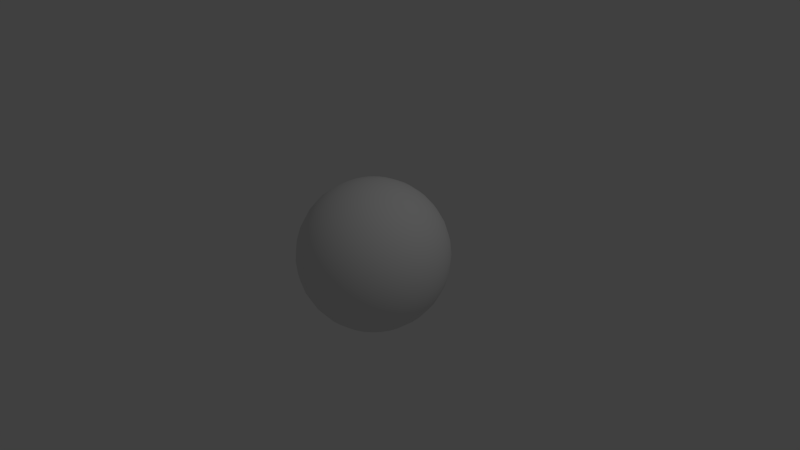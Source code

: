 # Source: nav_ball.blend  (saved by Blender 2.66.0; exported with 4.5.12 LTS)
import bpy
from mathutils import Matrix  # noqa: F401  (used for matrix-valued properties, if any)

bpy.ops.wm.read_factory_settings(use_empty=True)
scene = bpy.context.scene
scene.name = 'Scene'

# ---- collections
col_collection_1 = bpy.data.collections.new('Collection 1'); scene.collection.children.link(col_collection_1)

# ---- world
world_world = bpy.data.worlds.new('World'); scene.world = world_world
world_world.color = (0.05088, 0.05088, 0.05088)
world_world.use_sun_shadow = False
world_world.sun_shadow_jitter_overblur = 0.0
world_world.cycles.sampling_method = 'MANUAL'
world_world.cycles.sample_map_resolution = 256

# ---- cameras
cam_camera = bpy.data.cameras.new('Camera')
cam_camera.clip_end = 100.0
cam_camera.lens = 35.0
cam_camera.sensor_width = 32.0
cam_camera.sensor_height = 18.0
cam_camera.ortho_scale = 7.314
cam_camera.dof.focus_distance = 0.0
cam_camera.dof.aperture_fstop = 128.0

# ---- lights
light_lamp = bpy.data.lights.new('Lamp', 'POINT')
light_lamp.transmission_factor = 0.0
light_lamp.cutoff_distance = 30.0
light_lamp.energy = 100.0
light_lamp.shadow_buffer_clip_start = 1.001
light_lamp.shadow_soft_size = 0.1
light_lamp.shadow_maximum_resolution = 0.006
light_lamp.use_absolute_resolution = True
light_lamp.cycles.use_multiple_importance_sampling = False

# ---- meshes
me_sphere = bpy.data.meshes.new('Sphere')
me_sphere.from_pydata([(-0.1951, 0.0, 0.9808), (-0.3827, 0.0, 0.9239), (-0.5556, 0.0, 0.8315), (-0.7071, 0.0, 0.7071), (-0.8315, 0.0, 0.5556), (-0.9239, 0.0, 0.3827), (-0.9808, 0.0, 0.1951), (-1.0, 0.0, 7.55e-08), (-0.9808, 0.0, -0.1951), (-0.9239, 0.0, -0.3827), (-0.8315, 0.0, -0.5556), (-0.7071, 0.0, -0.7071), (-0.5556, 0.0, -0.8315), (-0.3827, 0.0, -0.9239), (-0.1951, 0.0, -0.9808), (-0.1913, 0.03806, 0.9808), (-0.3753, 0.07466, 0.9239), (-0.5449, 0.1084, 0.8315), (-0.6935, 0.1379, 0.7071), (-0.8155, 0.1622, 0.5556), (-0.9061, 0.1802, 0.3827), (-0.9619, 0.1913, 0.1951), (-0.9808, 0.1951, 1.192e-07), (-0.9619, 0.1913, -0.1951), (-0.9061, 0.1802, -0.3827), (-0.8155, 0.1622, -0.5556), (-0.6935, 0.1379, -0.7071), (-0.5449, 0.1084, -0.8315), (-0.3753, 0.07466, -0.9239), (-0.1913, 0.03806, -0.9808), (-0.1802, 0.07466, 0.9808), (-0.3536, 0.1464, 0.9239), (-0.5133, 0.2126, 0.8315), (-0.6533, 0.2706, 0.7071), (-0.7682, 0.3182, 0.5556), (-0.8536, 0.3536, 0.3827), (-0.9061, 0.3753, 0.1951), (-0.9239, 0.3827, 1.192e-07), (-0.9061, 0.3753, -0.1951), (-0.8536, 0.3536, -0.3827), (-0.7682, 0.3182, -0.5556), (-0.6533, 0.2706, -0.7071), (-0.5133, 0.2126, -0.8315), (-0.3536, 0.1464, -0.9239), (-0.1802, 0.07466, -0.9808), (-0.1622, 0.1084, 0.9808), (-0.3182, 0.2126, 0.9239), (-0.4619, 0.3087, 0.8315), (-0.5879, 0.3928, 0.7071), (-0.6913, 0.4619, 0.5556), (-0.7682, 0.5133, 0.3827), (-0.8155, 0.5449, 0.1951), (-0.8315, 0.5556, 1.192e-07), (-0.8155, 0.5449, -0.1951), (-0.7682, 0.5133, -0.3827), (-0.6913, 0.4619, -0.5556), (-0.5879, 0.3928, -0.7071), (-0.4619, 0.3087, -0.8315), (-0.3182, 0.2126, -0.9239), (-0.1622, 0.1084, -0.9808), (-0.1379, 0.1379, 0.9808), (-0.2706, 0.2706, 0.9239), (-0.3928, 0.3928, 0.8315), (-0.5, 0.5, 0.7071), (-0.5879, 0.5879, 0.5556), (-0.6533, 0.6533, 0.3827), (-0.6935, 0.6935, 0.1951), (-0.7071, 0.7071, 1.192e-07), (-0.6935, 0.6935, -0.1951), (-0.6533, 0.6533, -0.3827), (-0.5879, 0.5879, -0.5556), (-0.5, 0.5, -0.7071), (-0.3928, 0.3928, -0.8315), (-0.2706, 0.2706, -0.9239), (-0.1379, 0.1379, -0.9808), (-0.1084, 0.1622, 0.9808), (-0.2126, 0.3182, 0.9239), (-0.3087, 0.4619, 0.8315), (-0.3928, 0.5879, 0.7071), (-0.4619, 0.6913, 0.5556), (-0.5133, 0.7682, 0.3827), (-0.5449, 0.8155, 0.1951), (-0.5556, 0.8315, 1.192e-07), (-0.5449, 0.8155, -0.1951), (-0.5133, 0.7682, -0.3827), (-0.4619, 0.6913, -0.5556), (-0.3928, 0.5879, -0.7071), (-0.3087, 0.4619, -0.8315), (-0.2126, 0.3182, -0.9239), (-0.1084, 0.1622, -0.9808), (-0.07466, 0.1802, 0.9808), (-0.1464, 0.3536, 0.9239), (-0.2126, 0.5133, 0.8315), (-0.2706, 0.6533, 0.7071), (-0.3182, 0.7682, 0.5556), (-0.3536, 0.8536, 0.3827), (-0.3753, 0.9061, 0.1951), (-0.3827, 0.9239, 1.192e-07), (-0.3753, 0.9061, -0.1951), (-0.3536, 0.8536, -0.3827), (-0.3182, 0.7682, -0.5556), (-0.2706, 0.6533, -0.7071), (-0.2126, 0.5133, -0.8315), (-0.1464, 0.3536, -0.9239), (-0.07466, 0.1802, -0.9808), (-0.03806, 0.1913, 0.9808), (-0.07466, 0.3753, 0.9239), (-0.1084, 0.5449, 0.8315), (-0.1379, 0.6935, 0.7071), (-0.1622, 0.8155, 0.5556), (-0.1802, 0.9061, 0.3827), (-0.1913, 0.9619, 0.1951), (-0.1951, 0.9808, 1.192e-07), (-0.1913, 0.9619, -0.1951), (-0.1802, 0.9061, -0.3827), (-0.1622, 0.8155, -0.5556), (-0.1379, 0.6935, -0.7071), (-0.1084, 0.5449, -0.8315), (-0.07466, 0.3753, -0.9239), (-0.03806, 0.1913, -0.9808), (3.445e-07, 0.1951, 0.9808), (3.631e-07, 0.3827, 0.9239), (3.631e-07, 0.5556, 0.8315), (4.003e-07, 0.7071, 0.7071), (4.152e-07, 0.8315, 0.5556), (3.705e-07, 0.9239, 0.3827), (4.749e-07, 0.9808, 0.1951), (3.407e-07, 1.0, 1.192e-07), (4.749e-07, 0.9808, -0.1951), (3.407e-07, 0.9239, -0.3827), (4.152e-07, 0.8315, -0.5556), (4.003e-07, 0.7071, -0.7071), (3.929e-07, 0.5556, -0.8315), (3.556e-07, 0.3827, -0.9239), (3.147e-07, 0.1951, -0.9808), (0.03806, 0.1913, 0.9808), (0.07466, 0.3753, 0.9239), (0.1084, 0.5449, 0.8315), (0.138, 0.6935, 0.7071), (0.1622, 0.8155, 0.5556), (0.1802, 0.9061, 0.3827), (0.1913, 0.9619, 0.1951), (0.1951, 0.9808, 1.192e-07), (0.1913, 0.9619, -0.1951), (0.1802, 0.9061, -0.3827), (0.1622, 0.8155, -0.5556), (0.138, 0.6935, -0.7071), (0.1084, 0.5449, -0.8315), (0.07466, 0.3753, -0.9239), (0.03806, 0.1913, -0.9808), (0.07466, 0.1802, 0.9808), (0.1464, 0.3536, 0.9239), (0.2126, 0.5133, 0.8315), (0.2706, 0.6533, 0.7071), (0.3182, 0.7682, 0.5556), (0.3536, 0.8536, 0.3827), (0.3753, 0.9061, 0.1951), (0.3827, 0.9239, 1.192e-07), (0.3753, 0.9061, -0.1951), (0.3536, 0.8536, -0.3827), (0.3182, 0.7682, -0.5556), (0.2706, 0.6533, -0.7071), (0.2126, 0.5133, -0.8315), (0.1464, 0.3536, -0.9239), (0.07466, 0.1802, -0.9808), (0.1084, 0.1622, 0.9808), (0.2126, 0.3182, 0.9239), (0.3087, 0.4619, 0.8315), (0.3928, 0.5879, 0.7071), (0.4619, 0.6913, 0.5556), (0.5133, 0.7682, 0.3827), (0.5449, 0.8155, 0.1951), (0.5556, 0.8315, 1.192e-07), (0.5449, 0.8155, -0.1951), (0.5133, 0.7682, -0.3827), (0.4619, 0.6913, -0.5556), (0.3928, 0.5879, -0.7071), (0.3087, 0.4619, -0.8315), (0.2126, 0.3182, -0.9239), (0.1084, 0.1622, -0.9808), (0.138, 0.1379, 0.9808), (0.2706, 0.2706, 0.9239), (0.3928, 0.3928, 0.8315), (0.5, 0.5, 0.7071), (0.5879, 0.5879, 0.5556), (0.6533, 0.6533, 0.3827), (0.6935, 0.6935, 0.1951), (0.7071, 0.7071, 1.192e-07), (0.6935, 0.6935, -0.1951), (0.6533, 0.6533, -0.3827), (0.5879, 0.5879, -0.5556), (0.5, 0.5, -0.7071), (0.3928, 0.3928, -0.8315), (0.2706, 0.2706, -0.9239), (0.138, 0.1379, -0.9808), (0.1622, 0.1084, 0.9808), (0.3182, 0.2126, 0.9239), (0.4619, 0.3087, 0.8315), (0.5879, 0.3928, 0.7071), (0.6913, 0.4619, 0.5556), (0.7682, 0.5133, 0.3827), (0.8155, 0.5449, 0.1951), (0.8315, 0.5556, 1.192e-07), (0.8155, 0.5449, -0.1951), (0.7682, 0.5133, -0.3827), (0.6913, 0.4619, -0.5556), (0.5879, 0.3928, -0.7071), (0.4619, 0.3087, -0.8315), (0.3182, 0.2126, -0.9239), (0.1622, 0.1084, -0.9808), (0.1802, 0.07466, 0.9808), (0.3536, 0.1464, 0.9239), (0.5133, 0.2126, 0.8315), (0.6533, 0.2706, 0.7071), (0.7682, 0.3182, 0.5556), (0.8536, 0.3536, 0.3827), (0.9061, 0.3753, 0.1951), (0.9239, 0.3827, 1.192e-07), (0.9061, 0.3753, -0.1951), (0.8536, 0.3536, -0.3827), (0.7682, 0.3182, -0.5556), (0.6533, 0.2706, -0.7071), (0.5133, 0.2126, -0.8315), (0.3536, 0.1464, -0.9239), (0.1802, 0.07466, -0.9808), (0.1913, 0.03806, 0.9808), (0.3753, 0.07466, 0.9239), (0.5449, 0.1084, 0.8315), (0.6935, 0.1379, 0.7071), (0.8155, 0.1622, 0.5556), (0.9061, 0.1802, 0.3827), (0.9619, 0.1913, 0.1951), (0.9808, 0.1951, 1.192e-07), (0.9619, 0.1913, -0.1951), (0.9061, 0.1802, -0.3827), (0.8155, 0.1622, -0.5556), (0.6935, 0.1379, -0.7071), (0.5449, 0.1084, -0.8315), (0.3753, 0.07466, -0.9239), (0.1913, 0.03806, -0.9808), (0.1951, -3.353e-08, 0.9808), (0.3827, -5.215e-08, 0.9239), (0.5556, -6.706e-08, 0.8315), (0.7071, -5.96e-08, 0.7071), (0.8315, -1.043e-07, 0.5556), (0.9239, -1.49e-07, 0.3827), (0.9808, -1.49e-07, 0.1951), (1.0, -1.043e-07, 1.192e-07), (0.9808, -1.49e-07, -0.1951), (0.9239, -4.47e-08, -0.3827), (0.8315, -1.043e-07, -0.5556), (0.7071, -5.96e-08, -0.7071), (0.5556, -9.686e-08, -0.8315), (0.3827, -2.235e-08, -0.9239), (0.1951, 0.0, -0.9808), (3.258e-07, 0.0, -1.0), (0.1913, -0.03806, 0.9808), (0.3753, -0.07466, 0.9239), (0.5449, -0.1084, 0.8315), (0.6935, -0.1379, 0.7071), (0.8155, -0.1622, 0.5556), (0.9061, -0.1802, 0.3827), (0.9619, -0.1913, 0.1951), (0.9808, -0.1951, 1.192e-07), (0.9619, -0.1913, -0.1951), (0.9061, -0.1802, -0.3827), (0.8155, -0.1622, -0.5556), (0.6935, -0.1379, -0.7071), (0.5449, -0.1084, -0.8315), (0.3753, -0.07466, -0.9239), (0.1913, -0.03806, -0.9808), (0.1802, -0.07466, 0.9808), (0.3536, -0.1464, 0.9239), (0.5133, -0.2126, 0.8315), (0.6533, -0.2706, 0.7071), (0.7682, -0.3182, 0.5556), (0.8536, -0.3536, 0.3827), (0.9061, -0.3753, 0.1951), (0.9239, -0.3827, 1.192e-07), (0.9061, -0.3753, -0.1951), (0.8536, -0.3536, -0.3827), (0.7682, -0.3182, -0.5556), (0.6533, -0.2706, -0.7071), (0.5133, -0.2126, -0.8315), (0.3536, -0.1464, -0.9239), (0.1802, -0.07466, -0.9808), (0.1622, -0.1084, 0.9808), (0.3182, -0.2126, 0.9239), (0.4619, -0.3087, 0.8315), (0.5879, -0.3928, 0.7071), (0.6913, -0.4619, 0.5556), (0.7682, -0.5133, 0.3827), (0.8155, -0.5449, 0.1951), (0.8315, -0.5556, 1.192e-07), (0.8155, -0.5449, -0.1951), (0.7682, -0.5133, -0.3827), (0.6913, -0.4619, -0.5556), (0.5879, -0.3928, -0.7071), (0.4619, -0.3087, -0.8315), (0.3182, -0.2126, -0.9239), (0.1622, -0.1084, -0.9808), (0.138, -0.1379, 0.9808), (0.2706, -0.2706, 0.9239), (0.3928, -0.3928, 0.8315), (0.5, -0.5, 0.7071), (0.5879, -0.5879, 0.5556), (0.6533, -0.6533, 0.3827), (0.6935, -0.6935, 0.1951), (0.7071, -0.7071, 1.192e-07), (0.6935, -0.6935, -0.1951), (0.6533, -0.6533, -0.3827), (0.5879, -0.5879, -0.5556), (0.5, -0.5, -0.7071), (0.3928, -0.3928, -0.8315), (0.2706, -0.2706, -0.9239), (0.1379, -0.1379, -0.9808), (0.1084, -0.1622, 0.9808), (0.2126, -0.3182, 0.9239), (0.3087, -0.4619, 0.8315), (0.3928, -0.5879, 0.7071), (0.4619, -0.6913, 0.5556), (0.5133, -0.7682, 0.3827), (0.5449, -0.8155, 0.1951), (0.5556, -0.8315, 1.192e-07), (0.5449, -0.8155, -0.1951), (0.5133, -0.7682, -0.3827), (0.4619, -0.6913, -0.5556), (0.3928, -0.5879, -0.7071), (0.3087, -0.4619, -0.8315), (0.2126, -0.3182, -0.9239), (0.1084, -0.1622, -0.9808), (0.07466, -0.1802, 0.9808), (0.1464, -0.3536, 0.9239), (0.2126, -0.5133, 0.8315), (0.2706, -0.6533, 0.7071), (0.3182, -0.7682, 0.5556), (0.3536, -0.8536, 0.3827), (0.3753, -0.9061, 0.1951), (0.3827, -0.9239, 1.192e-07), (0.3753, -0.9061, -0.1951), (0.3536, -0.8536, -0.3827), (0.3182, -0.7682, -0.5556), (0.2706, -0.6533, -0.7071), (0.2126, -0.5133, -0.8315), (0.1464, -0.3536, -0.9239), (0.07466, -0.1802, -0.9808), (0.03806, -0.1913, 0.9808), (0.07466, -0.3753, 0.9239), (0.1084, -0.5449, 0.8315), (0.1379, -0.6935, 0.7071), (0.1622, -0.8155, 0.5556), (0.1802, -0.9061, 0.3827), (0.1913, -0.9619, 0.1951), (0.1951, -0.9808, 1.192e-07), (0.1913, -0.9619, -0.1951), (0.1802, -0.9061, -0.3827), (0.1622, -0.8155, -0.5556), (0.1379, -0.6935, -0.7071), (0.1084, -0.5449, -0.8315), (0.07466, -0.3753, -0.9239), (0.03806, -0.1913, -0.9808), (2.774e-07, -0.1951, 0.9808), (2.513e-07, -0.3827, 0.9239), (2.29e-07, -0.5556, 0.8315), (2.215e-07, -0.7071, 0.7071), (2.215e-07, -0.8315, 0.5556), (1.47e-07, -0.9239, 0.3827), (1.023e-07, -0.9808, 0.1951), (1.619e-07, -1.0, 1.192e-07), (1.023e-07, -0.9808, -0.1951), (1.768e-07, -0.9239, -0.3827), (2.215e-07, -0.8315, -0.5556), (2.215e-07, -0.7071, -0.7071), (2.141e-07, -0.5556, -0.8315), (3.109e-07, -0.3827, -0.9239), (3.147e-07, -0.1951, -0.9808), (-0.03806, -0.1913, 0.9808), (-0.07466, -0.3753, 0.9239), (-0.1084, -0.5449, 0.8315), (-0.1379, -0.6935, 0.7071), (-0.1622, -0.8155, 0.5556), (-0.1802, -0.9061, 0.3827), (-0.1913, -0.9619, 0.1951), (-0.1951, -0.9808, 1.192e-07), (-0.1913, -0.9619, -0.1951), (-0.1802, -0.9061, -0.3827), (-0.1622, -0.8155, -0.5556), (-0.1379, -0.6935, -0.7071), (-0.1084, -0.5449, -0.8315), (-0.07466, -0.3753, -0.9239), (-0.03806, -0.1913, -0.9808), (-0.07466, -0.1802, 0.9808), (-0.1464, -0.3536, 0.9239), (-0.2126, -0.5133, 0.8315), (-0.2706, -0.6533, 0.7071), (-0.3182, -0.7682, 0.5556), (-0.3536, -0.8536, 0.3827), (-0.3753, -0.9061, 0.1951), (-0.3827, -0.9239, 1.192e-07), (-0.3753, -0.9061, -0.1951), (-0.3536, -0.8536, -0.3827), (-0.3182, -0.7682, -0.5556), (-0.2706, -0.6533, -0.7071), (-0.2126, -0.5133, -0.8315), (-0.1464, -0.3536, -0.9239), (-0.07466, -0.1802, -0.9808), (-0.1084, -0.1622, 0.9808), (-0.2126, -0.3182, 0.9239), (-0.3087, -0.4619, 0.8315), (-0.3928, -0.5879, 0.7071), (-0.4619, -0.6913, 0.5556), (-0.5133, -0.7682, 0.3827), (-0.5449, -0.8155, 0.1951), (-0.5556, -0.8315, 1.192e-07), (-0.5449, -0.8155, -0.1951), (-0.5133, -0.7682, -0.3827), (-0.4619, -0.6913, -0.5556), (-0.3928, -0.5879, -0.7071), (-0.3087, -0.4619, -0.8315), (-0.2126, -0.3182, -0.9239), (-0.1084, -0.1622, -0.9808), (9.544e-08, -2.304e-07, 1.0), (-0.1379, -0.1379, 0.9808), (-0.2706, -0.2706, 0.9239), (-0.3928, -0.3928, 0.8315), (-0.5, -0.5, 0.7071), (-0.5879, -0.5879, 0.5556), (-0.6533, -0.6533, 0.3827), (-0.6935, -0.6935, 0.1951), (-0.7071, -0.7071, 1.192e-07), (-0.6935, -0.6935, -0.1951), (-0.6533, -0.6533, -0.3827), (-0.5879, -0.5879, -0.5556), (-0.5, -0.5, -0.7071), (-0.3928, -0.3928, -0.8315), (-0.2706, -0.2706, -0.9239), (-0.1379, -0.1379, -0.9808), (-0.1622, -0.1084, 0.9808), (-0.3182, -0.2126, 0.9239), (-0.4619, -0.3087, 0.8315), (-0.5879, -0.3928, 0.7071), (-0.6913, -0.4619, 0.5556), (-0.7682, -0.5133, 0.3827), (-0.8155, -0.5449, 0.1951), (-0.8315, -0.5556, 1.192e-07), (-0.8155, -0.5449, -0.1951), (-0.7682, -0.5133, -0.3827), (-0.6913, -0.4619, -0.5556), (-0.5879, -0.3928, -0.7071), (-0.4619, -0.3087, -0.8315), (-0.3182, -0.2126, -0.9239), (-0.1622, -0.1084, -0.9808), (-0.1802, -0.07466, 0.9808), (-0.3536, -0.1464, 0.9239), (-0.5133, -0.2126, 0.8315), (-0.6533, -0.2706, 0.7071), (-0.7682, -0.3182, 0.5556), (-0.8536, -0.3536, 0.3827), (-0.9061, -0.3753, 0.1951), (-0.9239, -0.3827, 1.192e-07), (-0.9061, -0.3753, -0.1951), (-0.8536, -0.3536, -0.3827), (-0.7682, -0.3182, -0.5556), (-0.6533, -0.2706, -0.7071), (-0.5133, -0.2126, -0.8315), (-0.3536, -0.1464, -0.9239), (-0.1802, -0.07466, -0.9808), (-0.1913, -0.03806, 0.9808), (-0.3753, -0.07466, 0.9239), (-0.5449, -0.1084, 0.8315), (-0.6935, -0.1379, 0.7071), (-0.8155, -0.1622, 0.5556), (-0.9061, -0.1802, 0.3827), (-0.9619, -0.1913, 0.1951), (-0.9808, -0.1951, 1.192e-07), (-0.9619, -0.1913, -0.1951), (-0.9061, -0.1802, -0.3827), (-0.8155, -0.1622, -0.5556), (-0.6935, -0.1379, -0.7071), (-0.5449, -0.1084, -0.8315), (-0.3753, -0.07466, -0.9239), (-0.1913, -0.03806, -0.9808)], [], [(11, 10, 25, 26), (5, 4, 19, 20), (12, 11, 26, 27), (6, 5, 20, 21), (13, 12, 27, 28), (7, 6, 21, 22), (1, 0, 15, 16), (14, 13, 28, 29), (8, 7, 22, 23), (2, 1, 16, 17), (9, 8, 23, 24), (3, 2, 17, 18), (10, 9, 24, 25), (4, 3, 18, 19), (22, 21, 36, 37), (16, 15, 30, 31), (29, 28, 43, 44), (23, 22, 37, 38), (17, 16, 31, 32), (24, 23, 38, 39), (18, 17, 32, 33), (25, 24, 39, 40), (19, 18, 33, 34), (26, 25, 40, 41), (20, 19, 34, 35), (27, 26, 41, 42), (21, 20, 35, 36), (28, 27, 42, 43), (41, 40, 55, 56), (35, 34, 49, 50), (42, 41, 56, 57), (36, 35, 50, 51), (43, 42, 57, 58), (37, 36, 51, 52), (31, 30, 45, 46), (44, 43, 58, 59), (38, 37, 52, 53), (32, 31, 46, 47), (39, 38, 53, 54), (33, 32, 47, 48), (40, 39, 54, 55), (34, 33, 48, 49), (54, 53, 68, 69), (48, 47, 62, 63), (55, 54, 69, 70), (49, 48, 63, 64), (56, 55, 70, 71), (50, 49, 64, 65), (57, 56, 71, 72), (51, 50, 65, 66), (58, 57, 72, 73), (52, 51, 66, 67), (46, 45, 60, 61), (59, 58, 73, 74), (53, 52, 67, 68), (47, 46, 61, 62), (73, 72, 87, 88), (67, 66, 81, 82), (61, 60, 75, 76), (74, 73, 88, 89), (68, 67, 82, 83), (62, 61, 76, 77), (69, 68, 83, 84), (63, 62, 77, 78), (70, 69, 84, 85), (64, 63, 78, 79), (71, 70, 85, 86), (65, 64, 79, 80), (72, 71, 86, 87), (66, 65, 80, 81), (86, 85, 100, 101), (80, 79, 94, 95), (87, 86, 101, 102), (81, 80, 95, 96), (88, 87, 102, 103), (82, 81, 96, 97), (76, 75, 90, 91), (89, 88, 103, 104), (83, 82, 97, 98), (77, 76, 91, 92), (84, 83, 98, 99), (78, 77, 92, 93), (85, 84, 99, 100), (79, 78, 93, 94), (99, 98, 113, 114), (93, 92, 107, 108), (100, 99, 114, 115), (94, 93, 108, 109), (101, 100, 115, 116), (95, 94, 109, 110), (102, 101, 116, 117), (96, 95, 110, 111), (103, 102, 117, 118), (97, 96, 111, 112), (91, 90, 105, 106), (104, 103, 118, 119), (98, 97, 112, 113), (92, 91, 106, 107), (118, 117, 132, 133), (112, 111, 126, 127), (106, 105, 120, 121), (119, 118, 133, 134), (113, 112, 127, 128), (107, 106, 121, 122), (114, 113, 128, 129), (108, 107, 122, 123), (115, 114, 129, 130), (109, 108, 123, 124), (116, 115, 130, 131), (110, 109, 124, 125), (117, 116, 131, 132), (111, 110, 125, 126), (131, 130, 145, 146), (125, 124, 139, 140), (132, 131, 146, 147), (126, 125, 140, 141), (133, 132, 147, 148), (127, 126, 141, 142), (121, 120, 135, 136), (134, 133, 148, 149), (128, 127, 142, 143), (122, 121, 136, 137), (129, 128, 143, 144), (123, 122, 137, 138), (130, 129, 144, 145), (124, 123, 138, 139), (137, 136, 151, 152), (144, 143, 158, 159), (138, 137, 152, 153), (145, 144, 159, 160), (139, 138, 153, 154), (146, 145, 160, 161), (140, 139, 154, 155), (147, 146, 161, 162), (141, 140, 155, 156), (148, 147, 162, 163), (142, 141, 156, 157), (136, 135, 150, 151), (149, 148, 163, 164), (143, 142, 157, 158), (156, 155, 170, 171), (163, 162, 177, 178), (157, 156, 171, 172), (151, 150, 165, 166), (164, 163, 178, 179), (158, 157, 172, 173), (152, 151, 166, 167), (159, 158, 173, 174), (153, 152, 167, 168), (160, 159, 174, 175), (154, 153, 168, 169), (161, 160, 175, 176), (155, 154, 169, 170), (162, 161, 176, 177), (175, 174, 189, 190), (169, 168, 183, 184), (176, 175, 190, 191), (170, 169, 184, 185), (177, 176, 191, 192), (171, 170, 185, 186), (178, 177, 192, 193), (172, 171, 186, 187), (166, 165, 180, 181), (179, 178, 193, 194), (173, 172, 187, 188), (167, 166, 181, 182), (174, 173, 188, 189), (168, 167, 182, 183), (194, 193, 208, 209), (188, 187, 202, 203), (182, 181, 196, 197), (189, 188, 203, 204), (183, 182, 197, 198), (190, 189, 204, 205), (184, 183, 198, 199), (191, 190, 205, 206), (185, 184, 199, 200), (192, 191, 206, 207), (186, 185, 200, 201), (193, 192, 207, 208), (187, 186, 201, 202), (181, 180, 195, 196), (207, 206, 221, 222), (201, 200, 215, 216), (208, 207, 222, 223), (202, 201, 216, 217), (196, 195, 210, 211), (209, 208, 223, 224), (203, 202, 217, 218), (197, 196, 211, 212), (204, 203, 218, 219), (198, 197, 212, 213), (205, 204, 219, 220), (199, 198, 213, 214), (206, 205, 220, 221), (200, 199, 214, 215), (220, 219, 234, 235), (214, 213, 228, 229), (221, 220, 235, 236), (215, 214, 229, 230), (222, 221, 236, 237), (216, 215, 230, 231), (223, 222, 237, 238), (217, 216, 231, 232), (211, 210, 225, 226), (224, 223, 238, 239), (218, 217, 232, 233), (212, 211, 226, 227), (219, 218, 233, 234), (213, 212, 227, 228), (239, 238, 253, 254), (233, 232, 247, 248), (227, 226, 241, 242), (234, 233, 248, 249), (228, 227, 242, 243), (235, 234, 249, 250), (229, 228, 243, 244), (236, 235, 250, 251), (230, 229, 244, 245), (237, 236, 251, 252), (231, 230, 245, 246), (238, 237, 252, 253), (232, 231, 246, 247), (226, 225, 240, 241), (252, 251, 267, 268), (246, 245, 261, 262), (253, 252, 268, 269), (247, 246, 262, 263), (241, 240, 256, 257), (254, 253, 269, 270), (248, 247, 263, 264), (242, 241, 257, 258), (249, 248, 264, 265), (243, 242, 258, 259), (250, 249, 265, 266), (244, 243, 259, 260), (251, 250, 266, 267), (245, 244, 260, 261), (266, 265, 280, 281), (260, 259, 274, 275), (267, 266, 281, 282), (261, 260, 275, 276), (268, 267, 282, 283), (262, 261, 276, 277), (269, 268, 283, 284), (263, 262, 277, 278), (257, 256, 271, 272), (270, 269, 284, 285), (264, 263, 278, 279), (258, 257, 272, 273), (265, 264, 279, 280), (259, 258, 273, 274), (272, 271, 286, 287), (285, 284, 299, 300), (279, 278, 293, 294), (273, 272, 287, 288), (280, 279, 294, 295), (274, 273, 288, 289), (281, 280, 295, 296), (275, 274, 289, 290), (282, 281, 296, 297), (276, 275, 290, 291), (283, 282, 297, 298), (277, 276, 291, 292), (284, 283, 298, 299), (278, 277, 292, 293), (291, 290, 305, 306), (298, 297, 312, 313), (292, 291, 306, 307), (299, 298, 313, 314), (293, 292, 307, 308), (287, 286, 301, 302), (300, 299, 314, 315), (294, 293, 308, 309), (288, 287, 302, 303), (295, 294, 309, 310), (289, 288, 303, 304), (296, 295, 310, 311), (290, 289, 304, 305), (297, 296, 311, 312), (310, 309, 324, 325), (304, 303, 318, 319), (311, 310, 325, 326), (305, 304, 319, 320), (312, 311, 326, 327), (306, 305, 320, 321), (313, 312, 327, 328), (307, 306, 321, 322), (314, 313, 328, 329), (308, 307, 322, 323), (302, 301, 316, 317), (315, 314, 329, 330), (309, 308, 323, 324), (303, 302, 317, 318), (329, 328, 343, 344), (323, 322, 337, 338), (317, 316, 331, 332), (330, 329, 344, 345), (324, 323, 338, 339), (318, 317, 332, 333), (325, 324, 339, 340), (319, 318, 333, 334), (326, 325, 340, 341), (320, 319, 334, 335), (327, 326, 341, 342), (321, 320, 335, 336), (328, 327, 342, 343), (322, 321, 336, 337), (342, 341, 356, 357), (336, 335, 350, 351), (343, 342, 357, 358), (337, 336, 351, 352), (344, 343, 358, 359), (338, 337, 352, 353), (332, 331, 346, 347), (345, 344, 359, 360), (339, 338, 353, 354), (333, 332, 347, 348), (340, 339, 354, 355), (334, 333, 348, 349), (341, 340, 355, 356), (335, 334, 349, 350), (355, 354, 369, 370), (349, 348, 363, 364), (356, 355, 370, 371), (350, 349, 364, 365), (357, 356, 371, 372), (351, 350, 365, 366), (358, 357, 372, 373), (352, 351, 366, 367), (359, 358, 373, 374), (353, 352, 367, 368), (347, 346, 361, 362), (360, 359, 374, 375), (354, 353, 368, 369), (348, 347, 362, 363), (374, 373, 388, 389), (368, 367, 382, 383), (362, 361, 376, 377), (375, 374, 389, 390), (369, 368, 383, 384), (363, 362, 377, 378), (370, 369, 384, 385), (364, 363, 378, 379), (371, 370, 385, 386), (365, 364, 379, 380), (372, 371, 386, 387), (366, 365, 380, 381), (373, 372, 387, 388), (367, 366, 381, 382), (387, 386, 401, 402), (381, 380, 395, 396), (388, 387, 402, 403), (382, 381, 396, 397), (389, 388, 403, 404), (383, 382, 397, 398), (377, 376, 391, 392), (390, 389, 404, 405), (384, 383, 398, 399), (378, 377, 392, 393), (385, 384, 399, 400), (379, 378, 393, 394), (386, 385, 400, 401), (380, 379, 394, 395), (400, 399, 414, 415), (394, 393, 408, 409), (401, 400, 415, 416), (395, 394, 409, 410), (402, 401, 416, 417), (396, 395, 410, 411), (403, 402, 417, 418), (397, 396, 411, 412), (404, 403, 418, 419), (398, 397, 412, 413), (392, 391, 406, 407), (405, 404, 419, 420), (399, 398, 413, 414), (393, 392, 407, 408), (419, 418, 434, 435), (413, 412, 428, 429), (407, 406, 422, 423), (420, 419, 435, 436), (414, 413, 429, 430), (408, 407, 423, 424), (415, 414, 430, 431), (409, 408, 424, 425), (416, 415, 431, 432), (410, 409, 425, 426), (417, 416, 432, 433), (411, 410, 426, 427), (418, 417, 433, 434), (412, 411, 427, 428), (426, 425, 440, 441), (433, 432, 447, 448), (427, 426, 441, 442), (434, 433, 448, 449), (428, 427, 442, 443), (435, 434, 449, 450), (429, 428, 443, 444), (423, 422, 437, 438), (436, 435, 450, 451), (430, 429, 444, 445), (424, 423, 438, 439), (431, 430, 445, 446), (425, 424, 439, 440), (432, 431, 446, 447), (445, 444, 459, 460), (439, 438, 453, 454), (446, 445, 460, 461), (440, 439, 454, 455), (447, 446, 461, 462), (441, 440, 455, 456), (448, 447, 462, 463), (442, 441, 456, 457), (449, 448, 463, 464), (443, 442, 457, 458), (450, 449, 464, 465), (444, 443, 458, 459), (438, 437, 452, 453), (451, 450, 465, 466), (464, 463, 478, 479), (458, 457, 472, 473), (465, 464, 479, 480), (459, 458, 473, 474), (453, 452, 467, 468), (466, 465, 480, 481), (460, 459, 474, 475), (454, 453, 468, 469), (461, 460, 475, 476), (455, 454, 469, 470), (462, 461, 476, 477), (456, 455, 470, 471), (463, 462, 477, 478), (457, 456, 471, 472), (0, 421, 15), (255, 14, 29), (255, 29, 44), (15, 421, 30), (30, 421, 45), (255, 44, 59), (255, 59, 74), (45, 421, 60), (255, 74, 89), (60, 421, 75), (75, 421, 90), (255, 89, 104), (255, 104, 119), (90, 421, 105), (255, 119, 134), (105, 421, 120), (120, 421, 135), (255, 134, 149), (255, 149, 164), (135, 421, 150), (150, 421, 165), (255, 164, 179), (165, 421, 180), (255, 179, 194), (255, 194, 209), (180, 421, 195), (195, 421, 210), (255, 209, 224), (210, 421, 225), (255, 224, 239), (255, 239, 254), (225, 421, 240), (240, 421, 256), (255, 254, 270), (256, 421, 271), (255, 270, 285), (255, 285, 300), (271, 421, 286), (286, 421, 301), (255, 300, 315), (301, 421, 316), (255, 315, 330), (255, 330, 345), (316, 421, 331), (331, 421, 346), (255, 345, 360), (255, 360, 375), (346, 421, 361), (255, 375, 390), (361, 421, 376), (376, 421, 391), (255, 390, 405), (255, 405, 420), (391, 421, 406), (406, 421, 422), (255, 420, 436), (422, 421, 437), (255, 436, 451), (255, 451, 466), (437, 421, 452), (452, 421, 467), (255, 466, 481), (477, 476, 9, 10), (471, 470, 3, 4), (478, 477, 10, 11), (472, 471, 4, 5), (479, 478, 11, 12), (473, 472, 5, 6), (467, 421, 0), (480, 479, 12, 13), (474, 473, 6, 7), (468, 467, 0, 1), (481, 480, 13, 14), (475, 474, 7, 8), (469, 468, 1, 2), (255, 481, 14), (476, 475, 8, 9), (470, 469, 2, 3)])
me_sphere.polygons.foreach_set('use_smooth', [True] * 512)
_uv = me_sphere.uv_layers.new(name='UVMap')
_uv.uv.foreach_set('vector', [0.3427, 0.3388, 0.3406, 0.3672, 0.3163, 0.3667, 0.3207, 0.3346, 0.381, 0.4838, 0.398, 0.503, 0.3823, 0.5203, 0.3617, 0.4996, 0.3501, 0.3084, 0.3427, 0.3388, 0.3207, 0.3346, 0.332, 0.3011, 0.3671, 0.4634, 0.381, 0.4838, 0.3617, 0.4996, 0.345, 0.4768, 0.3649, 0.276, 0.3501, 0.3084, 0.332, 0.3011, 0.3525, 0.2674, 0.356, 0.4416, 0.3671, 0.4634, 0.345, 0.4768, 0.332, 0.452, 0.4751, 0.5482, 0.5136, 0.5546, 0.5137, 0.563, 0.472, 0.5619, 0.3912, 0.2434, 0.3649, 0.276, 0.3525, 0.2674, 0.3855, 0.2365, 0.3478, 0.4184, 0.356, 0.4416, 0.332, 0.452, 0.3227, 0.4254, 0.4441, 0.536, 0.4751, 0.5482, 0.472, 0.5619, 0.4368, 0.5527, 0.3426, 0.3937, 0.3478, 0.4184, 0.3227, 0.4254, 0.3172, 0.397, 0.4188, 0.5206, 0.4441, 0.536, 0.4368, 0.5527, 0.4071, 0.5383, 0.3406, 0.3672, 0.3426, 0.3937, 0.3172, 0.397, 0.3163, 0.3667, 0.398, 0.503, 0.4188, 0.5206, 0.4071, 0.5383, 0.3823, 0.5203, 0.332, 0.452, 0.345, 0.4768, 0.32, 0.4931, 0.3042, 0.4644, 0.472, 0.5619, 0.5137, 0.563, 0.5151, 0.5718, 0.4707, 0.5773, 0.3855, 0.2365, 0.3525, 0.2674, 0.3401, 0.2561, 0.3806, 0.2282, 0.3227, 0.4254, 0.332, 0.452, 0.3042, 0.4644, 0.2933, 0.4332, 0.4368, 0.5527, 0.472, 0.5619, 0.4707, 0.5773, 0.4308, 0.5721, 0.3172, 0.397, 0.3227, 0.4254, 0.2933, 0.4332, 0.2878, 0.3998, 0.4071, 0.5383, 0.4368, 0.5527, 0.4308, 0.5721, 0.3957, 0.5594, 0.3163, 0.3667, 0.3172, 0.397, 0.2878, 0.3998, 0.2883, 0.3644, 0.3823, 0.5203, 0.4071, 0.5383, 0.3957, 0.5594, 0.3657, 0.5412, 0.3207, 0.3346, 0.3163, 0.3667, 0.2883, 0.3644, 0.2961, 0.3277, 0.3617, 0.4996, 0.3823, 0.5203, 0.3657, 0.5412, 0.3405, 0.5188, 0.332, 0.3011, 0.3207, 0.3346, 0.2961, 0.3277, 0.3126, 0.2908, 0.345, 0.4768, 0.3617, 0.4996, 0.3405, 0.5188, 0.32, 0.4931, 0.3525, 0.2674, 0.332, 0.3011, 0.3126, 0.2908, 0.3401, 0.2561, 0.2961, 0.3277, 0.2883, 0.3644, 0.2556, 0.3598, 0.2681, 0.3173, 0.3405, 0.5188, 0.3657, 0.5412, 0.3483, 0.567, 0.3167, 0.5427, 0.3126, 0.2908, 0.2961, 0.3277, 0.2681, 0.3173, 0.2919, 0.2766, 0.32, 0.4931, 0.3405, 0.5188, 0.3167, 0.5427, 0.291, 0.5132, 0.3401, 0.2561, 0.3126, 0.2908, 0.2919, 0.2766, 0.3281, 0.2417, 0.3042, 0.4644, 0.32, 0.4931, 0.291, 0.5132, 0.2714, 0.4794, 0.4707, 0.5773, 0.5151, 0.5718, 0.518, 0.5807, 0.4717, 0.5942, 0.3806, 0.2282, 0.3401, 0.2561, 0.3281, 0.2417, 0.3768, 0.2186, 0.2933, 0.4332, 0.3042, 0.4644, 0.2714, 0.4794, 0.2584, 0.442, 0.4308, 0.5721, 0.4707, 0.5773, 0.4717, 0.5942, 0.4267, 0.5947, 0.2878, 0.3998, 0.2933, 0.4332, 0.2584, 0.442, 0.2528, 0.4019, 0.3957, 0.5594, 0.4308, 0.5721, 0.4267, 0.5947, 0.3851, 0.5849, 0.2883, 0.3644, 0.2878, 0.3998, 0.2528, 0.4019, 0.2556, 0.3598, 0.3657, 0.5412, 0.3957, 0.5594, 0.3851, 0.5849, 0.3483, 0.567, 0.2528, 0.4019, 0.2584, 0.442, 0.2158, 0.4521, 0.2104, 0.4026, 0.3851, 0.5849, 0.4267, 0.5947, 0.4255, 0.6209, 0.376, 0.6158, 0.2556, 0.3598, 0.2528, 0.4019, 0.2104, 0.4026, 0.2167, 0.3516, 0.3483, 0.567, 0.3851, 0.5849, 0.376, 0.6158, 0.3303, 0.5993, 0.2681, 0.3173, 0.2556, 0.3598, 0.2167, 0.3516, 0.2363, 0.3018, 0.3167, 0.5427, 0.3483, 0.567, 0.3303, 0.5993, 0.2901, 0.5731, 0.2919, 0.2766, 0.2681, 0.3173, 0.2363, 0.3018, 0.2699, 0.2572, 0.291, 0.5132, 0.3167, 0.5427, 0.2901, 0.5731, 0.2568, 0.5388, 0.3281, 0.2417, 0.2919, 0.2766, 0.2699, 0.2572, 0.3173, 0.2235, 0.2714, 0.4794, 0.291, 0.5132, 0.2568, 0.5388, 0.2317, 0.498, 0.4717, 0.5942, 0.518, 0.5807, 0.5228, 0.5896, 0.4757, 0.6126, 0.3768, 0.2186, 0.3281, 0.2417, 0.3173, 0.2235, 0.3746, 0.2077, 0.2584, 0.442, 0.2714, 0.4794, 0.2317, 0.498, 0.2158, 0.4521, 0.4267, 0.5947, 0.4717, 0.5942, 0.4757, 0.6126, 0.4255, 0.6209, 0.3173, 0.2235, 0.2699, 0.2572, 0.2474, 0.2307, 0.3085, 0.201, 0.2317, 0.498, 0.2568, 0.5388, 0.2158, 0.5725, 0.1825, 0.522, 0.4757, 0.6126, 0.5228, 0.5896, 0.5296, 0.5979, 0.4837, 0.632, 0.3746, 0.2077, 0.3173, 0.2235, 0.3085, 0.201, 0.3744, 0.1955, 0.2158, 0.4521, 0.2317, 0.498, 0.1825, 0.522, 0.1624, 0.4639, 0.4255, 0.6209, 0.4757, 0.6126, 0.4837, 0.632, 0.4287, 0.6511, 0.2104, 0.4026, 0.2158, 0.4521, 0.1624, 0.4639, 0.1575, 0.4012, 0.376, 0.6158, 0.4255, 0.6209, 0.4287, 0.6511, 0.3699, 0.6538, 0.2167, 0.3516, 0.2104, 0.4026, 0.1575, 0.4012, 0.1696, 0.3379, 0.3303, 0.5993, 0.376, 0.6158, 0.3699, 0.6538, 0.3123, 0.6405, 0.2363, 0.3018, 0.2167, 0.3516, 0.1696, 0.3379, 0.1998, 0.2788, 0.2901, 0.5731, 0.3303, 0.5993, 0.3123, 0.6405, 0.2599, 0.6127, 0.2699, 0.2572, 0.2363, 0.3018, 0.1998, 0.2788, 0.2474, 0.2307, 0.2568, 0.5388, 0.2901, 0.5731, 0.2599, 0.6127, 0.2158, 0.5725, 0.1998, 0.2788, 0.1696, 0.3379, 0.1115, 0.3153, 0.1582, 0.245, 0.2599, 0.6127, 0.3123, 0.6405, 0.2959, 0.694, 0.2259, 0.6659, 0.2474, 0.2307, 0.1998, 0.2788, 0.1582, 0.245, 0.2254, 0.1949, 0.2158, 0.5725, 0.2599, 0.6127, 0.2259, 0.6659, 0.1653, 0.6181, 0.3085, 0.201, 0.2474, 0.2307, 0.2254, 0.1949, 0.3032, 0.1735, 0.1825, 0.522, 0.2158, 0.5725, 0.1653, 0.6181, 0.1196, 0.554, 0.4837, 0.632, 0.5296, 0.5979, 0.5385, 0.6053, 0.4967, 0.6519, 0.3744, 0.1955, 0.3085, 0.201, 0.3032, 0.1735, 0.3768, 0.1825, 0.1624, 0.4639, 0.1825, 0.522, 0.1196, 0.554, 0.09325, 0.478, 0.4287, 0.6511, 0.4837, 0.632, 0.4967, 0.6519, 0.4384, 0.6856, 0.1575, 0.4012, 0.1624, 0.4639, 0.09325, 0.478, 0.08981, 0.396, 0.3699, 0.6538, 0.4287, 0.6511, 0.4384, 0.6856, 0.3691, 0.7005, 0.1696, 0.3379, 0.1575, 0.4012, 0.08981, 0.396, 0.1115, 0.3153, 0.3123, 0.6405, 0.3699, 0.6538, 0.3691, 0.7005, 0.2959, 0.694, 0.08981, 0.396, 0.09325, 0.478, 8.743e-05, 0.495, 8.75e-05, 0.3836, 0.3691, 0.7005, 0.4384, 0.6856, 0.4576, 0.7236, 0.3775, 0.758, 0.1115, 0.3153, 0.08981, 0.396, 8.75e-05, 0.3836, 0.03851, 0.2781, 0.2959, 0.694, 0.3691, 0.7005, 0.3775, 0.758, 0.2838, 0.7646, 0.1582, 0.245, 0.1115, 0.3153, 0.03851, 0.2781, 0.1115, 0.1945, 0.2259, 0.6659, 0.2959, 0.694, 0.2838, 0.7646, 0.188, 0.7393, 0.2254, 0.1949, 0.1582, 0.245, 0.1115, 0.1945, 0.2066, 0.1468, 0.1653, 0.6181, 0.2259, 0.6659, 0.188, 0.7393, 0.1018, 0.6824, 0.3032, 0.1735, 0.2254, 0.1949, 0.2066, 0.1468, 0.3037, 0.141, 0.1196, 0.554, 0.1653, 0.6181, 0.1018, 0.6824, 0.03614, 0.5984, 0.4967, 0.6519, 0.5385, 0.6053, 0.5494, 0.611, 0.5156, 0.6707, 0.3768, 0.1825, 0.3032, 0.1735, 0.3037, 0.141, 0.3823, 0.1691, 0.09325, 0.478, 0.1196, 0.554, 0.03614, 0.5984, 8.743e-05, 0.495, 0.4384, 0.6856, 0.4967, 0.6519, 0.5156, 0.6707, 0.4576, 0.7236, 0.4834, 0.09543, 0.5405, 0.04261, 0.5598, 0.08018, 0.5023, 0.114, 0.9618, 0.1635, 0.9989, 0.2666, 0.9057, 0.2845, 0.8787, 0.2087, 0.697, 0.6238, 0.6179, 0.596, 0.6234, 0.5825, 0.6973, 0.5911, 0.4503, 0.1547, 0.4834, 0.09543, 0.5023, 0.114, 0.4611, 0.1603, 0.8952, 0.08013, 0.9618, 0.1635, 0.8787, 0.2087, 0.8324, 0.145, 0.7945, 0.6174, 0.697, 0.6238, 0.6973, 0.5911, 0.7753, 0.5692, 0.8085, 0.02426, 0.8952, 0.08013, 0.8324, 0.145, 0.7715, 0.09794, 0.8897, 0.5689, 0.7945, 0.6174, 0.7753, 0.5692, 0.8425, 0.5185, 0.7128, 8.743e-05, 0.8085, 0.02426, 0.7715, 0.09794, 0.7015, 0.07058, 0.9623, 0.4843, 0.8897, 0.5689, 0.8425, 0.5185, 0.8888, 0.4476, 0.6197, 0.007734, 0.7128, 8.743e-05, 0.7015, 0.07058, 0.6286, 0.06473, 0.9999, 0.3782, 0.9623, 0.4843, 0.8888, 0.4476, 0.9099, 0.3666, 0.5405, 0.04261, 0.6197, 0.007734, 0.6286, 0.06473, 0.5598, 0.08018, 0.9989, 0.2666, 0.9999, 0.3782, 0.9099, 0.3666, 0.9057, 0.2845, 0.6286, 0.06473, 0.7015, 0.07058, 0.6855, 0.124, 0.6281, 0.1112, 0.9099, 0.3666, 0.8888, 0.4476, 0.8303, 0.4254, 0.842, 0.3618, 0.5598, 0.08018, 0.6286, 0.06473, 0.6281, 0.1112, 0.5697, 0.1143, 0.9057, 0.2845, 0.9099, 0.3666, 0.842, 0.3618, 0.8366, 0.2991, 0.5023, 0.114, 0.5598, 0.08018, 0.5697, 0.1143, 0.5152, 0.1336, 0.8787, 0.2087, 0.9057, 0.2845, 0.8366, 0.2991, 0.8161, 0.2412, 0.6973, 0.5911, 0.6234, 0.5825, 0.6257, 0.5694, 0.6919, 0.5636, 0.4611, 0.1603, 0.5023, 0.114, 0.5152, 0.1336, 0.4699, 0.1676, 0.8324, 0.145, 0.8787, 0.2087, 0.8161, 0.2412, 0.7824, 0.1911, 0.7753, 0.5692, 0.6973, 0.5911, 0.6919, 0.5636, 0.7531, 0.5334, 0.7715, 0.09794, 0.8324, 0.145, 0.7824, 0.1911, 0.738, 0.1512, 0.8425, 0.5185, 0.7753, 0.5692, 0.7531, 0.5334, 0.8005, 0.4848, 0.7015, 0.07058, 0.7715, 0.09794, 0.738, 0.1512, 0.6855, 0.124, 0.8888, 0.4476, 0.8425, 0.5185, 0.8005, 0.4848, 0.8303, 0.4254, 0.7531, 0.5334, 0.6919, 0.5636, 0.683, 0.541, 0.7303, 0.507, 0.738, 0.1512, 0.7824, 0.1911, 0.7417, 0.2249, 0.7083, 0.191, 0.8005, 0.4848, 0.7531, 0.5334, 0.7303, 0.507, 0.7638, 0.4621, 0.6855, 0.124, 0.738, 0.1512, 0.7083, 0.191, 0.668, 0.1651, 0.8303, 0.4254, 0.8005, 0.4848, 0.7638, 0.4621, 0.7831, 0.412, 0.6281, 0.1112, 0.6855, 0.124, 0.668, 0.1651, 0.6223, 0.149, 0.842, 0.3618, 0.8303, 0.4254, 0.7831, 0.412, 0.7891, 0.3608, 0.5697, 0.1143, 0.6281, 0.1112, 0.6223, 0.149, 0.5731, 0.1443, 0.8366, 0.2991, 0.842, 0.3618, 0.7891, 0.3608, 0.7833, 0.3113, 0.5152, 0.1336, 0.5697, 0.1143, 0.5731, 0.1443, 0.5232, 0.1529, 0.8161, 0.2412, 0.8366, 0.2991, 0.7833, 0.3113, 0.7671, 0.2655, 0.6919, 0.5636, 0.6257, 0.5694, 0.6255, 0.5572, 0.683, 0.541, 0.4699, 0.1676, 0.5152, 0.1336, 0.5232, 0.1529, 0.4766, 0.1759, 0.7824, 0.1911, 0.8161, 0.2412, 0.7671, 0.2655, 0.7417, 0.2249, 0.7833, 0.3113, 0.7891, 0.3608, 0.7466, 0.3619, 0.7408, 0.3217, 0.5232, 0.1529, 0.5731, 0.1443, 0.5721, 0.1704, 0.5273, 0.1711, 0.7671, 0.2655, 0.7833, 0.3113, 0.7408, 0.3217, 0.7276, 0.2844, 0.683, 0.541, 0.6255, 0.5572, 0.6232, 0.5462, 0.672, 0.5228, 0.4766, 0.1759, 0.5232, 0.1529, 0.5273, 0.1711, 0.4814, 0.1847, 0.7417, 0.2249, 0.7671, 0.2655, 0.7276, 0.2844, 0.7078, 0.2508, 0.7303, 0.507, 0.683, 0.541, 0.672, 0.5228, 0.7082, 0.4876, 0.7083, 0.191, 0.7417, 0.2249, 0.7078, 0.2508, 0.6819, 0.2215, 0.7638, 0.4621, 0.7303, 0.507, 0.7082, 0.4876, 0.7318, 0.4467, 0.668, 0.1651, 0.7083, 0.191, 0.6819, 0.2215, 0.6503, 0.1974, 0.7831, 0.412, 0.7638, 0.4621, 0.7318, 0.4467, 0.7441, 0.404, 0.6223, 0.149, 0.668, 0.1651, 0.6503, 0.1974, 0.6135, 0.1799, 0.7891, 0.3608, 0.7831, 0.412, 0.7441, 0.404, 0.7466, 0.3619, 0.5731, 0.1443, 0.6223, 0.149, 0.6135, 0.1799, 0.5721, 0.1704, 0.6503, 0.1974, 0.6819, 0.2215, 0.6583, 0.2454, 0.6331, 0.2232, 0.7441, 0.404, 0.7318, 0.4467, 0.7037, 0.4364, 0.7113, 0.3996, 0.6135, 0.1799, 0.6503, 0.1974, 0.6331, 0.2232, 0.603, 0.2053, 0.7466, 0.3619, 0.7441, 0.404, 0.7113, 0.3996, 0.7116, 0.3641, 0.5721, 0.1704, 0.6135, 0.1799, 0.603, 0.2053, 0.5681, 0.1928, 0.7408, 0.3217, 0.7466, 0.3619, 0.7116, 0.3641, 0.7059, 0.3307, 0.5273, 0.1711, 0.5721, 0.1704, 0.5681, 0.1928, 0.5284, 0.1879, 0.7276, 0.2844, 0.7408, 0.3217, 0.7059, 0.3307, 0.6949, 0.2996, 0.672, 0.5228, 0.6232, 0.5462, 0.6194, 0.5366, 0.6599, 0.5084, 0.4814, 0.1847, 0.5273, 0.1711, 0.5284, 0.1879, 0.4844, 0.1936, 0.7078, 0.2508, 0.7276, 0.2844, 0.6949, 0.2996, 0.6789, 0.271, 0.7082, 0.4876, 0.672, 0.5228, 0.6599, 0.5084, 0.6873, 0.4734, 0.6819, 0.2215, 0.7078, 0.2508, 0.6789, 0.271, 0.6583, 0.2454, 0.7318, 0.4467, 0.7082, 0.4876, 0.6873, 0.4734, 0.7037, 0.4364, 0.4844, 0.1936, 0.5284, 0.1879, 0.5271, 0.2031, 0.4858, 0.2023, 0.6789, 0.271, 0.6949, 0.2996, 0.6671, 0.3121, 0.654, 0.2874, 0.6873, 0.4734, 0.6599, 0.5084, 0.6474, 0.4971, 0.6678, 0.4632, 0.6583, 0.2454, 0.6789, 0.271, 0.654, 0.2874, 0.6372, 0.2647, 0.7037, 0.4364, 0.6873, 0.4734, 0.6678, 0.4632, 0.679, 0.4296, 0.6331, 0.2232, 0.6583, 0.2454, 0.6372, 0.2647, 0.6166, 0.2442, 0.7113, 0.3996, 0.7037, 0.4364, 0.679, 0.4296, 0.6833, 0.3975, 0.603, 0.2053, 0.6331, 0.2232, 0.6166, 0.2442, 0.5918, 0.2264, 0.7116, 0.3641, 0.7113, 0.3996, 0.6833, 0.3975, 0.6822, 0.3671, 0.5681, 0.1928, 0.603, 0.2053, 0.5918, 0.2264, 0.5622, 0.2122, 0.7059, 0.3307, 0.7116, 0.3641, 0.6822, 0.3671, 0.6766, 0.3387, 0.5284, 0.1879, 0.5681, 0.1928, 0.5622, 0.2122, 0.5271, 0.2031, 0.6949, 0.2996, 0.7059, 0.3307, 0.6766, 0.3387, 0.6671, 0.3121, 0.6599, 0.5084, 0.6194, 0.5366, 0.6144, 0.5283, 0.6474, 0.4971, 0.5622, 0.2122, 0.5918, 0.2264, 0.5802, 0.244, 0.555, 0.2288, 0.6766, 0.3387, 0.6822, 0.3671, 0.6568, 0.3705, 0.6514, 0.3458, 0.5271, 0.2031, 0.5622, 0.2122, 0.555, 0.2288, 0.5241, 0.2168, 0.6671, 0.3121, 0.6766, 0.3387, 0.6514, 0.3458, 0.6431, 0.3227, 0.6474, 0.4971, 0.6144, 0.5283, 0.6087, 0.5214, 0.6349, 0.4885, 0.4858, 0.2023, 0.5271, 0.2031, 0.5241, 0.2168, 0.4858, 0.2106, 0.654, 0.2874, 0.6671, 0.3121, 0.6431, 0.3227, 0.6321, 0.3009, 0.6678, 0.4632, 0.6474, 0.4971, 0.6349, 0.4885, 0.6497, 0.456, 0.6372, 0.2647, 0.654, 0.2874, 0.6321, 0.3009, 0.6181, 0.2805, 0.679, 0.4296, 0.6678, 0.4632, 0.6497, 0.456, 0.6569, 0.4254, 0.6166, 0.2442, 0.6372, 0.2647, 0.6181, 0.2805, 0.601, 0.2615, 0.6833, 0.3975, 0.679, 0.4296, 0.6569, 0.4254, 0.6589, 0.397, 0.5918, 0.2264, 0.6166, 0.2442, 0.601, 0.2615, 0.5802, 0.244, 0.6822, 0.3671, 0.6833, 0.3975, 0.6589, 0.397, 0.6568, 0.3705, 0.601, 0.2615, 0.6181, 0.2805, 0.6006, 0.2937, 0.5861, 0.2759, 0.6589, 0.397, 0.6569, 0.4254, 0.6371, 0.4232, 0.6374, 0.3977, 0.5802, 0.244, 0.601, 0.2615, 0.5861, 0.2759, 0.5685, 0.259, 0.6568, 0.3705, 0.6589, 0.397, 0.6374, 0.3977, 0.6346, 0.3742, 0.555, 0.2288, 0.5802, 0.244, 0.5685, 0.259, 0.5469, 0.2431, 0.6514, 0.3458, 0.6568, 0.3705, 0.6346, 0.3742, 0.6294, 0.3524, 0.5241, 0.2168, 0.555, 0.2288, 0.5469, 0.2431, 0.5198, 0.2291, 0.6431, 0.3227, 0.6514, 0.3458, 0.6294, 0.3524, 0.622, 0.3318, 0.6349, 0.4885, 0.6087, 0.5214, 0.6024, 0.5158, 0.6226, 0.482, 0.4858, 0.2106, 0.5241, 0.2168, 0.5198, 0.2291, 0.4847, 0.2184, 0.6321, 0.3009, 0.6431, 0.3227, 0.622, 0.3318, 0.6124, 0.3123, 0.6497, 0.456, 0.6349, 0.4885, 0.6226, 0.482, 0.6329, 0.4512, 0.6181, 0.2805, 0.6321, 0.3009, 0.6124, 0.3123, 0.6006, 0.2937, 0.6569, 0.4254, 0.6497, 0.456, 0.6329, 0.4512, 0.6371, 0.4232, 0.4847, 0.2184, 0.5198, 0.2291, 0.5144, 0.2399, 0.4826, 0.2256, 0.6124, 0.3123, 0.622, 0.3318, 0.603, 0.3399, 0.5946, 0.3222, 0.6329, 0.4512, 0.6226, 0.482, 0.6106, 0.4774, 0.6172, 0.4481, 0.6006, 0.2937, 0.6124, 0.3123, 0.5946, 0.3222, 0.5844, 0.305, 0.6371, 0.4232, 0.6329, 0.4512, 0.6172, 0.4481, 0.6192, 0.4223, 0.5861, 0.2759, 0.6006, 0.2937, 0.5844, 0.305, 0.572, 0.2882, 0.6374, 0.3977, 0.6371, 0.4232, 0.6192, 0.4223, 0.6181, 0.3992, 0.5685, 0.259, 0.5861, 0.2759, 0.572, 0.2882, 0.5569, 0.2717, 0.6346, 0.3742, 0.6374, 0.3977, 0.6181, 0.3992, 0.6148, 0.3781, 0.5469, 0.2431, 0.5685, 0.259, 0.5569, 0.2717, 0.5382, 0.2555, 0.6294, 0.3524, 0.6346, 0.3742, 0.6148, 0.3781, 0.6097, 0.3584, 0.5198, 0.2291, 0.5469, 0.2431, 0.5382, 0.2555, 0.5144, 0.2399, 0.622, 0.3318, 0.6294, 0.3524, 0.6097, 0.3584, 0.603, 0.3399, 0.6226, 0.482, 0.6024, 0.5158, 0.5958, 0.5113, 0.6106, 0.4774, 0.5382, 0.2555, 0.5569, 0.2717, 0.5454, 0.2827, 0.5291, 0.2663, 0.6097, 0.3584, 0.6148, 0.3781, 0.5969, 0.3821, 0.5919, 0.3642, 0.5144, 0.2399, 0.5382, 0.2555, 0.5291, 0.2663, 0.5083, 0.2495, 0.603, 0.3399, 0.6097, 0.3584, 0.5919, 0.3642, 0.5857, 0.3472, 0.6106, 0.4774, 0.5958, 0.5113, 0.5889, 0.508, 0.5991, 0.4744, 0.4826, 0.2256, 0.5144, 0.2399, 0.5083, 0.2495, 0.4796, 0.2322, 0.5946, 0.3222, 0.603, 0.3399, 0.5857, 0.3472, 0.5781, 0.3308, 0.6172, 0.4481, 0.6106, 0.4774, 0.5991, 0.4744, 0.6026, 0.4465, 0.5844, 0.305, 0.5946, 0.3222, 0.5781, 0.3308, 0.5692, 0.3148, 0.6192, 0.4223, 0.6172, 0.4481, 0.6026, 0.4465, 0.6027, 0.4226, 0.572, 0.2882, 0.5844, 0.305, 0.5692, 0.3148, 0.5584, 0.2988, 0.6181, 0.3992, 0.6192, 0.4223, 0.6027, 0.4226, 0.6006, 0.4014, 0.5569, 0.2717, 0.572, 0.2882, 0.5584, 0.2988, 0.5454, 0.2827, 0.6148, 0.3781, 0.6181, 0.3992, 0.6006, 0.4014, 0.5969, 0.3821, 0.5584, 0.2988, 0.5692, 0.3148, 0.5548, 0.3233, 0.5453, 0.308, 0.6006, 0.4014, 0.6027, 0.4226, 0.5874, 0.4237, 0.5845, 0.404, 0.5454, 0.2827, 0.5584, 0.2988, 0.5453, 0.308, 0.5339, 0.2923, 0.5969, 0.3821, 0.6006, 0.4014, 0.5845, 0.404, 0.5804, 0.3862, 0.5291, 0.2663, 0.5454, 0.2827, 0.5339, 0.2923, 0.5198, 0.2757, 0.5919, 0.3642, 0.5969, 0.3821, 0.5804, 0.3862, 0.5755, 0.3696, 0.5083, 0.2495, 0.5291, 0.2663, 0.5198, 0.2757, 0.5015, 0.2579, 0.5857, 0.3472, 0.5919, 0.3642, 0.5755, 0.3696, 0.5696, 0.3538, 0.5991, 0.4744, 0.5889, 0.508, 0.5821, 0.5057, 0.5879, 0.4726, 0.4796, 0.2322, 0.5083, 0.2495, 0.5015, 0.2579, 0.476, 0.2382, 0.5781, 0.3308, 0.5857, 0.3472, 0.5696, 0.3538, 0.5628, 0.3385, 0.6026, 0.4465, 0.5991, 0.4744, 0.5879, 0.4726, 0.5889, 0.4461, 0.5692, 0.3148, 0.5781, 0.3308, 0.5628, 0.3385, 0.5548, 0.3233, 0.6027, 0.4226, 0.6026, 0.4465, 0.5889, 0.4461, 0.5874, 0.4237, 0.5879, 0.4726, 0.5821, 0.5057, 0.5752, 0.5043, 0.5772, 0.472, 0.476, 0.2382, 0.5015, 0.2579, 0.4942, 0.2653, 0.4717, 0.2435, 0.5628, 0.3385, 0.5696, 0.3538, 0.5546, 0.36, 0.5482, 0.3455, 0.5889, 0.4461, 0.5879, 0.4726, 0.5772, 0.472, 0.576, 0.4468, 0.5548, 0.3233, 0.5628, 0.3385, 0.5482, 0.3455, 0.541, 0.331, 0.5874, 0.4237, 0.5889, 0.4461, 0.576, 0.4468, 0.5732, 0.4257, 0.5453, 0.308, 0.5548, 0.3233, 0.541, 0.331, 0.5326, 0.3161, 0.5845, 0.404, 0.5874, 0.4237, 0.5732, 0.4257, 0.5695, 0.4072, 0.5339, 0.2923, 0.5453, 0.308, 0.5326, 0.3161, 0.5226, 0.3006, 0.5804, 0.3862, 0.5845, 0.404, 0.5695, 0.4072, 0.5651, 0.3905, 0.5198, 0.2757, 0.5339, 0.2923, 0.5226, 0.3006, 0.5102, 0.2839, 0.5755, 0.3696, 0.5804, 0.3862, 0.5651, 0.3905, 0.5602, 0.3749, 0.5015, 0.2579, 0.5198, 0.2757, 0.5102, 0.2839, 0.4942, 0.2653, 0.5696, 0.3538, 0.5755, 0.3696, 0.5602, 0.3749, 0.5546, 0.36, 0.5651, 0.3905, 0.5695, 0.4072, 0.5553, 0.4107, 0.5507, 0.3949, 0.5102, 0.2839, 0.5226, 0.3006, 0.5113, 0.3079, 0.5004, 0.291, 0.5602, 0.3749, 0.5651, 0.3905, 0.5507, 0.3949, 0.5457, 0.3801, 0.4942, 0.2653, 0.5102, 0.2839, 0.5004, 0.291, 0.4865, 0.2717, 0.5546, 0.36, 0.5602, 0.3749, 0.5457, 0.3801, 0.5402, 0.3659, 0.5772, 0.472, 0.5752, 0.5043, 0.5684, 0.5038, 0.5669, 0.4724, 0.4717, 0.2435, 0.4942, 0.2653, 0.4865, 0.2717, 0.467, 0.2481, 0.5482, 0.3455, 0.5546, 0.36, 0.5402, 0.3659, 0.5343, 0.3519, 0.576, 0.4468, 0.5772, 0.472, 0.5669, 0.4724, 0.5637, 0.4483, 0.541, 0.331, 0.5482, 0.3455, 0.5343, 0.3519, 0.5277, 0.3378, 0.5732, 0.4257, 0.576, 0.4468, 0.5637, 0.4483, 0.5597, 0.4282, 0.5326, 0.3161, 0.541, 0.331, 0.5277, 0.3378, 0.5201, 0.3233, 0.5695, 0.4072, 0.5732, 0.4257, 0.5597, 0.4282, 0.5553, 0.4107, 0.5226, 0.3006, 0.5326, 0.3161, 0.5201, 0.3233, 0.5113, 0.3079, 0.5277, 0.3378, 0.5343, 0.3519, 0.5208, 0.3579, 0.5147, 0.3441, 0.5597, 0.4282, 0.5637, 0.4483, 0.5519, 0.4506, 0.5469, 0.4315, 0.5201, 0.3233, 0.5277, 0.3378, 0.5147, 0.3441, 0.5078, 0.3297, 0.5553, 0.4107, 0.5597, 0.4282, 0.5469, 0.4315, 0.5419, 0.4147, 0.5113, 0.3079, 0.5201, 0.3233, 0.5078, 0.3297, 0.4999, 0.3143, 0.5507, 0.3949, 0.5553, 0.4107, 0.5419, 0.4147, 0.5369, 0.3995, 0.5004, 0.291, 0.5113, 0.3079, 0.4999, 0.3143, 0.4904, 0.2972, 0.5457, 0.3801, 0.5507, 0.3949, 0.5369, 0.3995, 0.5318, 0.3852, 0.4865, 0.2717, 0.5004, 0.291, 0.4904, 0.2972, 0.4784, 0.2772, 0.5402, 0.3659, 0.5457, 0.3801, 0.5318, 0.3852, 0.5264, 0.3715, 0.5669, 0.4724, 0.5684, 0.5038, 0.5618, 0.5042, 0.557, 0.4738, 0.467, 0.2481, 0.4865, 0.2717, 0.4784, 0.2772, 0.4618, 0.252, 0.5343, 0.3519, 0.5402, 0.3659, 0.5264, 0.3715, 0.5208, 0.3579, 0.5637, 0.4483, 0.5669, 0.4724, 0.557, 0.4738, 0.5519, 0.4506, 0.4784, 0.2772, 0.4904, 0.2972, 0.4801, 0.3026, 0.4699, 0.2819, 0.5264, 0.3715, 0.5318, 0.3852, 0.5183, 0.3904, 0.513, 0.3769, 0.557, 0.4738, 0.5618, 0.5042, 0.5554, 0.5053, 0.5475, 0.476, 0.4618, 0.252, 0.4784, 0.2772, 0.4699, 0.2819, 0.4562, 0.2552, 0.5208, 0.3579, 0.5264, 0.3715, 0.513, 0.3769, 0.5075, 0.3635, 0.5519, 0.4506, 0.557, 0.4738, 0.5475, 0.476, 0.5407, 0.4537, 0.5147, 0.3441, 0.5208, 0.3579, 0.5075, 0.3635, 0.5018, 0.3499, 0.5469, 0.4315, 0.5519, 0.4506, 0.5407, 0.4537, 0.5345, 0.4352, 0.5078, 0.3297, 0.5147, 0.3441, 0.5018, 0.3499, 0.4955, 0.3355, 0.5419, 0.4147, 0.5469, 0.4315, 0.5345, 0.4352, 0.5289, 0.419, 0.4999, 0.3143, 0.5078, 0.3297, 0.4955, 0.3355, 0.4884, 0.32, 0.5369, 0.3995, 0.5419, 0.4147, 0.5289, 0.419, 0.5235, 0.4043, 0.4904, 0.2972, 0.4999, 0.3143, 0.4884, 0.32, 0.4801, 0.3026, 0.5318, 0.3852, 0.5369, 0.3995, 0.5235, 0.4043, 0.5183, 0.3904, 0.4884, 0.32, 0.4955, 0.3355, 0.4831, 0.3408, 0.4768, 0.325, 0.5235, 0.4043, 0.5289, 0.419, 0.5163, 0.4238, 0.5105, 0.4093, 0.4801, 0.3026, 0.4884, 0.32, 0.4768, 0.325, 0.4696, 0.3071, 0.5183, 0.3904, 0.5235, 0.4043, 0.5105, 0.4093, 0.505, 0.3956, 0.4699, 0.2819, 0.4801, 0.3026, 0.4696, 0.3071, 0.4611, 0.2857, 0.513, 0.3769, 0.5183, 0.3904, 0.505, 0.3956, 0.4997, 0.3823, 0.5475, 0.476, 0.5554, 0.5053, 0.5492, 0.5071, 0.5383, 0.479, 0.4562, 0.2552, 0.4699, 0.2819, 0.4611, 0.2857, 0.4503, 0.2577, 0.5075, 0.3635, 0.513, 0.3769, 0.4997, 0.3823, 0.4944, 0.369, 0.5407, 0.4537, 0.5475, 0.476, 0.5383, 0.479, 0.5298, 0.4576, 0.5018, 0.3499, 0.5075, 0.3635, 0.4944, 0.369, 0.4889, 0.3553, 0.5345, 0.4352, 0.5407, 0.4537, 0.5298, 0.4576, 0.5226, 0.4396, 0.4955, 0.3355, 0.5018, 0.3499, 0.4889, 0.3553, 0.4831, 0.3408, 0.5289, 0.419, 0.5345, 0.4352, 0.5226, 0.4396, 0.5163, 0.4238, 0.4889, 0.3553, 0.4944, 0.369, 0.4811, 0.3742, 0.4758, 0.3603, 0.5226, 0.4396, 0.5298, 0.4576, 0.5192, 0.4621, 0.5109, 0.4446, 0.4831, 0.3408, 0.4889, 0.3553, 0.4758, 0.3603, 0.4705, 0.3456, 0.5163, 0.4238, 0.5226, 0.4396, 0.5109, 0.4446, 0.5038, 0.4291, 0.4768, 0.325, 0.4831, 0.3408, 0.4705, 0.3456, 0.4649, 0.3294, 0.5105, 0.4093, 0.5163, 0.4238, 0.5038, 0.4291, 0.4976, 0.4147, 0.4696, 0.3071, 0.4768, 0.325, 0.4649, 0.3294, 0.4588, 0.3109, 0.505, 0.3956, 0.5105, 0.4093, 0.4976, 0.4147, 0.4918, 0.401, 0.4611, 0.2857, 0.4696, 0.3071, 0.4588, 0.3109, 0.452, 0.2887, 0.4997, 0.3823, 0.505, 0.3956, 0.4918, 0.401, 0.4864, 0.3877, 0.5383, 0.479, 0.5492, 0.5071, 0.5433, 0.5097, 0.5295, 0.4829, 0.4503, 0.2577, 0.4611, 0.2857, 0.452, 0.2887, 0.4442, 0.2596, 0.4944, 0.369, 0.4997, 0.3823, 0.4864, 0.3877, 0.4811, 0.3742, 0.5298, 0.4576, 0.5383, 0.479, 0.5295, 0.4829, 0.5192, 0.4621, 0.452, 0.2887, 0.4588, 0.3109, 0.4475, 0.314, 0.4425, 0.2909, 0.4864, 0.3877, 0.4918, 0.401, 0.4785, 0.4067, 0.4729, 0.3931, 0.5295, 0.4829, 0.5433, 0.5097, 0.5377, 0.5129, 0.521, 0.4875, 0.4442, 0.2596, 0.452, 0.2887, 0.4425, 0.2909, 0.4378, 0.2607, 0.4811, 0.3742, 0.4864, 0.3877, 0.4729, 0.3931, 0.4676, 0.3794, 0.5192, 0.4621, 0.5295, 0.4829, 0.521, 0.4875, 0.509, 0.4675, 0.4758, 0.3603, 0.4811, 0.3742, 0.4676, 0.3794, 0.4625, 0.3651, 0.5109, 0.4446, 0.5192, 0.4621, 0.509, 0.4675, 0.4994, 0.4503, 0.4705, 0.3456, 0.4758, 0.3603, 0.4625, 0.3651, 0.4575, 0.3499, 0.5038, 0.4291, 0.5109, 0.4446, 0.4994, 0.4503, 0.4915, 0.4349, 0.4649, 0.3294, 0.4705, 0.3456, 0.4575, 0.3499, 0.4525, 0.3332, 0.4976, 0.4147, 0.5038, 0.4291, 0.4915, 0.4349, 0.4847, 0.4205, 0.4588, 0.3109, 0.4649, 0.3294, 0.4525, 0.3332, 0.4475, 0.314, 0.4918, 0.401, 0.4976, 0.4147, 0.4847, 0.4205, 0.4785, 0.4067, 0.4525, 0.3332, 0.4575, 0.3499, 0.4441, 0.3538, 0.4397, 0.3363, 0.4847, 0.4205, 0.4915, 0.4349, 0.4792, 0.4413, 0.4716, 0.4268, 0.4475, 0.314, 0.4525, 0.3332, 0.4397, 0.3363, 0.4358, 0.3163, 0.4785, 0.4067, 0.4847, 0.4205, 0.4716, 0.4268, 0.465, 0.4127, 0.4425, 0.2909, 0.4475, 0.314, 0.4358, 0.3163, 0.4326, 0.2923, 0.4729, 0.3931, 0.4785, 0.4067, 0.465, 0.4127, 0.4591, 0.3987, 0.521, 0.4875, 0.5377, 0.5129, 0.5325, 0.5168, 0.5129, 0.4931, 0.4378, 0.2607, 0.4425, 0.2909, 0.4326, 0.2923, 0.4312, 0.261, 0.4676, 0.3794, 0.4729, 0.3931, 0.4591, 0.3987, 0.4537, 0.3845, 0.509, 0.4675, 0.521, 0.4875, 0.5129, 0.4931, 0.4989, 0.4737, 0.4625, 0.3651, 0.4676, 0.3794, 0.4537, 0.3845, 0.4487, 0.3697, 0.4994, 0.4503, 0.509, 0.4675, 0.4989, 0.4737, 0.488, 0.4568, 0.4575, 0.3499, 0.4625, 0.3651, 0.4487, 0.3697, 0.4441, 0.3538, 0.4915, 0.4349, 0.4994, 0.4503, 0.488, 0.4568, 0.4792, 0.4413, 0.4487, 0.3697, 0.4537, 0.3845, 0.4392, 0.3896, 0.4343, 0.3741, 0.488, 0.4568, 0.4989, 0.4737, 0.4891, 0.4808, 0.4767, 0.4641, 0.4441, 0.3538, 0.4487, 0.3697, 0.4343, 0.3741, 0.4299, 0.3573, 0.4792, 0.4413, 0.488, 0.4568, 0.4767, 0.4641, 0.4667, 0.4485, 0.4397, 0.3363, 0.4441, 0.3538, 0.4299, 0.3573, 0.4263, 0.3389, 0.4716, 0.4268, 0.4792, 0.4413, 0.4667, 0.4485, 0.4583, 0.4336, 0.4358, 0.3163, 0.4397, 0.3363, 0.4263, 0.3389, 0.4235, 0.3178, 0.465, 0.4127, 0.4716, 0.4268, 0.4583, 0.4336, 0.451, 0.4191, 0.4326, 0.2923, 0.4358, 0.3163, 0.4235, 0.3178, 0.4223, 0.2927, 0.4591, 0.3987, 0.465, 0.4127, 0.451, 0.4191, 0.4448, 0.4045, 0.5129, 0.4931, 0.5325, 0.5168, 0.5277, 0.5215, 0.5051, 0.4995, 0.4312, 0.261, 0.4326, 0.2923, 0.4223, 0.2927, 0.4244, 0.2605, 0.4537, 0.3845, 0.4591, 0.3987, 0.4448, 0.4045, 0.4392, 0.3896, 0.4989, 0.4737, 0.5129, 0.4931, 0.5051, 0.4995, 0.4891, 0.4808, 0.4223, 0.2927, 0.4235, 0.3178, 0.4106, 0.3184, 0.4117, 0.292, 0.4448, 0.4045, 0.451, 0.4191, 0.4365, 0.426, 0.4297, 0.4107, 0.5051, 0.4995, 0.5277, 0.5215, 0.5234, 0.5268, 0.4978, 0.5069, 0.4244, 0.2605, 0.4223, 0.2927, 0.4117, 0.292, 0.4176, 0.2591, 0.4392, 0.3896, 0.4448, 0.4045, 0.4297, 0.4107, 0.4239, 0.3949, 0.4891, 0.4808, 0.5051, 0.4995, 0.4978, 0.5069, 0.4794, 0.489, 0.4343, 0.3741, 0.4392, 0.3896, 0.4239, 0.3949, 0.4189, 0.3783, 0.4767, 0.4641, 0.4891, 0.4808, 0.4794, 0.489, 0.4653, 0.4724, 0.4299, 0.3573, 0.4343, 0.3741, 0.4189, 0.3783, 0.4149, 0.3604, 0.4667, 0.4485, 0.4767, 0.4641, 0.4653, 0.4724, 0.4539, 0.4566, 0.4263, 0.3389, 0.4299, 0.3573, 0.4149, 0.3604, 0.412, 0.3408, 0.4583, 0.4336, 0.4667, 0.4485, 0.4539, 0.4566, 0.4445, 0.4412, 0.4235, 0.3178, 0.4263, 0.3389, 0.412, 0.3408, 0.4106, 0.3184, 0.451, 0.4191, 0.4583, 0.4336, 0.4445, 0.4412, 0.4365, 0.426, 0.4539, 0.4566, 0.4653, 0.4724, 0.4538, 0.4819, 0.4408, 0.4658, 0.412, 0.3408, 0.4149, 0.3604, 0.3988, 0.3631, 0.3968, 0.3419, 0.4445, 0.4412, 0.4539, 0.4566, 0.4408, 0.4658, 0.43, 0.4498, 0.4106, 0.3184, 0.412, 0.3408, 0.3968, 0.3419, 0.397, 0.318, 0.4365, 0.426, 0.4445, 0.4412, 0.43, 0.4498, 0.4211, 0.4337, 0.4117, 0.292, 0.4106, 0.3184, 0.397, 0.318, 0.4006, 0.2903, 0.4297, 0.4107, 0.4365, 0.426, 0.4211, 0.4337, 0.4136, 0.4173, 0.4978, 0.5069, 0.5234, 0.5268, 0.5197, 0.5328, 0.491, 0.5154, 0.4176, 0.2591, 0.4117, 0.292, 0.4006, 0.2903, 0.4108, 0.2568, 0.4239, 0.3949, 0.4297, 0.4107, 0.4136, 0.4173, 0.4074, 0.4003, 0.4794, 0.489, 0.4978, 0.5069, 0.491, 0.5154, 0.47, 0.4984, 0.4189, 0.3783, 0.4239, 0.3949, 0.4074, 0.4003, 0.4025, 0.3824, 0.4653, 0.4724, 0.4794, 0.489, 0.47, 0.4984, 0.4538, 0.4819, 0.4149, 0.3604, 0.4189, 0.3783, 0.4025, 0.3824, 0.3988, 0.3631, 0.4074, 0.4003, 0.4136, 0.4173, 0.3963, 0.4245, 0.3896, 0.406, 0.47, 0.4984, 0.491, 0.5154, 0.4847, 0.525, 0.4609, 0.5092, 0.4025, 0.3824, 0.4074, 0.4003, 0.3896, 0.406, 0.3846, 0.3863, 0.4538, 0.4819, 0.47, 0.4984, 0.4609, 0.5092, 0.4422, 0.4929, 0.3988, 0.3631, 0.4025, 0.3824, 0.3846, 0.3863, 0.3814, 0.3652, 0.4408, 0.4658, 0.4538, 0.4819, 0.4422, 0.4929, 0.4271, 0.4764, 0.3968, 0.3419, 0.3988, 0.3631, 0.3814, 0.3652, 0.3804, 0.3421, 0.43, 0.4498, 0.4408, 0.4658, 0.4271, 0.4764, 0.4148, 0.4595, 0.397, 0.318, 0.3968, 0.3419, 0.3804, 0.3421, 0.3824, 0.3164, 0.4211, 0.4337, 0.43, 0.4498, 0.4148, 0.4595, 0.4046, 0.4423, 0.4006, 0.2903, 0.397, 0.318, 0.3824, 0.3164, 0.3891, 0.2872, 0.4136, 0.4173, 0.4211, 0.4337, 0.4046, 0.4423, 0.3963, 0.4245, 0.491, 0.5154, 0.5197, 0.5328, 0.5168, 0.5394, 0.4847, 0.525, 0.4108, 0.2568, 0.4006, 0.2903, 0.3891, 0.2872, 0.404, 0.2534, 0.3824, 0.3164, 0.3804, 0.3421, 0.3624, 0.3412, 0.3668, 0.3133, 0.4046, 0.4423, 0.4148, 0.4595, 0.3984, 0.4708, 0.3867, 0.4521, 0.3891, 0.2872, 0.3824, 0.3164, 0.3668, 0.3133, 0.3772, 0.2825, 0.3963, 0.4245, 0.4046, 0.4423, 0.3867, 0.4521, 0.3772, 0.4325, 0.4847, 0.525, 0.5168, 0.5394, 0.5146, 0.5467, 0.4793, 0.5359, 0.404, 0.2534, 0.3891, 0.2872, 0.3772, 0.2825, 0.3974, 0.249, 0.3896, 0.406, 0.3963, 0.4245, 0.3772, 0.4325, 0.3699, 0.412, 0.4609, 0.5092, 0.4847, 0.525, 0.4793, 0.5359, 0.4522, 0.5216, 0.3846, 0.3863, 0.3896, 0.406, 0.3699, 0.412, 0.3648, 0.3901, 0.4422, 0.4929, 0.4609, 0.5092, 0.4522, 0.5216, 0.4305, 0.5057, 0.3814, 0.3652, 0.3846, 0.3863, 0.3648, 0.3901, 0.3621, 0.3667, 0.4271, 0.4764, 0.4422, 0.4929, 0.4305, 0.5057, 0.4129, 0.4887, 0.3804, 0.3421, 0.3814, 0.3652, 0.3621, 0.3667, 0.3624, 0.3412, 0.4148, 0.4595, 0.4271, 0.4764, 0.4129, 0.4887, 0.3984, 0.4708, 0.5136, 0.5546, 0.5641, 0.5516, 0.5137, 0.563, 0.4356, 0.2135, 0.3912, 0.2434, 0.3855, 0.2365, 0.4356, 0.2135, 0.3855, 0.2365, 0.3806, 0.2282, 0.5137, 0.563, 0.5641, 0.5516, 0.5151, 0.5718, 0.5151, 0.5718, 0.5641, 0.5516, 0.518, 0.5807, 0.4356, 0.2135, 0.3806, 0.2282, 0.3768, 0.2186, 0.4356, 0.2135, 0.3768, 0.2186, 0.3746, 0.2077, 0.518, 0.5807, 0.5641, 0.5516, 0.5228, 0.5896, 0.4356, 0.2135, 0.3746, 0.2077, 0.3744, 0.1955, 0.5228, 0.5896, 0.5641, 0.5516, 0.5296, 0.5979, 0.5296, 0.5979, 0.5641, 0.5516, 0.5385, 0.6053, 0.4356, 0.2135, 0.3744, 0.1955, 0.3768, 0.1825, 0.4356, 0.2135, 0.3768, 0.1825, 0.3823, 0.1691, 0.5385, 0.6053, 0.5641, 0.5516, 0.5494, 0.611, 0.4356, 0.2135, 0.4503, 0.1547, 0.4611, 0.1603, 0.6179, 0.596, 0.5641, 0.5516, 0.6234, 0.5825, 0.6234, 0.5825, 0.5641, 0.5516, 0.6257, 0.5694, 0.4356, 0.2135, 0.4611, 0.1603, 0.4699, 0.1676, 0.4356, 0.2135, 0.4699, 0.1676, 0.4766, 0.1759, 0.6257, 0.5694, 0.5641, 0.5516, 0.6255, 0.5572, 0.6255, 0.5572, 0.5641, 0.5516, 0.6232, 0.5462, 0.4356, 0.2135, 0.4766, 0.1759, 0.4814, 0.1847, 0.6232, 0.5462, 0.5641, 0.5516, 0.6194, 0.5366, 0.4356, 0.2135, 0.4814, 0.1847, 0.4844, 0.1936, 0.4356, 0.2135, 0.4844, 0.1936, 0.4858, 0.2023, 0.6194, 0.5366, 0.5641, 0.5516, 0.6144, 0.5283, 0.6144, 0.5283, 0.5641, 0.5516, 0.6087, 0.5214, 0.4356, 0.2135, 0.4858, 0.2023, 0.4858, 0.2106, 0.6087, 0.5214, 0.5641, 0.5516, 0.6024, 0.5158, 0.4356, 0.2135, 0.4858, 0.2106, 0.4847, 0.2184, 0.4356, 0.2135, 0.4847, 0.2184, 0.4826, 0.2256, 0.6024, 0.5158, 0.5641, 0.5516, 0.5958, 0.5113, 0.5958, 0.5113, 0.5641, 0.5516, 0.5889, 0.508, 0.4356, 0.2135, 0.4826, 0.2256, 0.4796, 0.2322, 0.5889, 0.508, 0.5641, 0.5516, 0.5821, 0.5057, 0.4356, 0.2135, 0.4796, 0.2322, 0.476, 0.2382, 0.4356, 0.2135, 0.476, 0.2382, 0.4717, 0.2435, 0.5821, 0.5057, 0.5641, 0.5516, 0.5752, 0.5043, 0.5752, 0.5043, 0.5641, 0.5516, 0.5684, 0.5038, 0.4356, 0.2135, 0.4717, 0.2435, 0.467, 0.2481, 0.5684, 0.5038, 0.5641, 0.5516, 0.5618, 0.5042, 0.4356, 0.2135, 0.467, 0.2481, 0.4618, 0.252, 0.4356, 0.2135, 0.4618, 0.252, 0.4562, 0.2552, 0.5618, 0.5042, 0.5641, 0.5516, 0.5554, 0.5053, 0.5554, 0.5053, 0.5641, 0.5516, 0.5492, 0.5071, 0.4356, 0.2135, 0.4562, 0.2552, 0.4503, 0.2577, 0.4356, 0.2135, 0.4503, 0.2577, 0.4442, 0.2596, 0.5492, 0.5071, 0.5641, 0.5516, 0.5433, 0.5097, 0.4356, 0.2135, 0.4442, 0.2596, 0.4378, 0.2607, 0.5433, 0.5097, 0.5641, 0.5516, 0.5377, 0.5129, 0.5377, 0.5129, 0.5641, 0.5516, 0.5325, 0.5168, 0.4356, 0.2135, 0.4378, 0.2607, 0.4312, 0.261, 0.4356, 0.2135, 0.4312, 0.261, 0.4244, 0.2605, 0.5325, 0.5168, 0.5641, 0.5516, 0.5277, 0.5215, 0.5277, 0.5215, 0.5641, 0.5516, 0.5234, 0.5268, 0.4356, 0.2135, 0.4244, 0.2605, 0.4176, 0.2591, 0.5234, 0.5268, 0.5641, 0.5516, 0.5197, 0.5328, 0.4356, 0.2135, 0.4176, 0.2591, 0.4108, 0.2568, 0.4356, 0.2135, 0.4108, 0.2568, 0.404, 0.2534, 0.5197, 0.5328, 0.5641, 0.5516, 0.5168, 0.5394, 0.5168, 0.5394, 0.5641, 0.5516, 0.5146, 0.5467, 0.4356, 0.2135, 0.404, 0.2534, 0.3974, 0.249, 0.3621, 0.3667, 0.3648, 0.3901, 0.3426, 0.3937, 0.3406, 0.3672, 0.4129, 0.4887, 0.4305, 0.5057, 0.4188, 0.5206, 0.398, 0.503, 0.3624, 0.3412, 0.3621, 0.3667, 0.3406, 0.3672, 0.3427, 0.3388, 0.3984, 0.4708, 0.4129, 0.4887, 0.398, 0.503, 0.381, 0.4838, 0.3668, 0.3133, 0.3624, 0.3412, 0.3427, 0.3388, 0.3501, 0.3084, 0.3867, 0.4521, 0.3984, 0.4708, 0.381, 0.4838, 0.3671, 0.4634, 0.5146, 0.5467, 0.5641, 0.5516, 0.5136, 0.5546, 0.3772, 0.2825, 0.3668, 0.3133, 0.3501, 0.3084, 0.3649, 0.276, 0.3772, 0.4325, 0.3867, 0.4521, 0.3671, 0.4634, 0.356, 0.4416, 0.4793, 0.5359, 0.5146, 0.5467, 0.5136, 0.5546, 0.4751, 0.5482, 0.3974, 0.249, 0.3772, 0.2825, 0.3649, 0.276, 0.3912, 0.2434, 0.3699, 0.412, 0.3772, 0.4325, 0.356, 0.4416, 0.3478, 0.4184, 0.4522, 0.5216, 0.4793, 0.5359, 0.4751, 0.5482, 0.4441, 0.536, 0.4356, 0.2135, 0.3974, 0.249, 0.3912, 0.2434, 0.3648, 0.3901, 0.3699, 0.412, 0.3478, 0.4184, 0.3426, 0.3937, 0.4305, 0.5057, 0.4522, 0.5216, 0.4441, 0.536, 0.4188, 0.5206])
me_sphere.use_remesh_preserve_volume = False
me_sphere.use_remesh_preserve_attributes = False
me_sphere.use_mirror_vertex_groups = False
me_sphere.update()

# ---- objects
ob_sphere = bpy.data.objects.new('Sphere', me_sphere)
ob_lamp = bpy.data.objects.new('Lamp', light_lamp)
ob_camera = bpy.data.objects.new('Camera', cam_camera)

# ---- transforms, parenting, visibility, modifiers, constraints
ob_sphere.location = (0.0, 0.0, 0.0)
ob_sphere.lineart.crease_threshold = 0.0
ob_lamp.location = (4.076, 1.005, 5.904)
ob_lamp.rotation_euler = (0.6503, 0.05522, 1.866)
ob_lamp.lock_rotations_4d = False
ob_lamp.empty_display_type = 'ARROWS'
ob_lamp.color = (0.0, 0.0, 0.0, 0.0)
ob_lamp.lineart.crease_threshold = 0.0
ob_camera.location = (7.481, -6.508, 5.344)
ob_camera.rotation_euler = (1.109, 0.01082, 0.8149)
ob_camera.lock_rotations_4d = False
ob_camera.empty_display_type = 'ARROWS'
ob_camera.color = (0.0, 0.0, 0.0, 0.0)
ob_camera.display_type = 'WIRE'
ob_camera.lineart.crease_threshold = 0.0

# ---- collection membership
col_collection_1.objects.link(ob_sphere)
col_collection_1.objects.link(ob_lamp)
col_collection_1.objects.link(ob_camera)

# ---- scene / render settings (as saved in the file)
scene.camera = ob_camera
scene.frame_start = 1; scene.frame_end = 250; scene.frame_set(1)
scene.render.engine = 'BLENDER_EEVEE_NEXT'
scene.render.image_settings.color_mode = 'RGB'
scene.render.image_settings.compression = 90
scene.render.resolution_percentage = 50
scene.render.dither_intensity = 0.0
scene.render.bake_margin = 2
scene.cycles.use_denoising = False
scene.cycles.samples = 10
scene.cycles.sampling_pattern = 'TABULATED_SOBOL'
scene.cycles.light_sampling_threshold = 0.0
scene.cycles.use_adaptive_sampling = False
scene.cycles.use_light_tree = False
scene.cycles.blur_glossy = 0.0
scene.cycles.volume_bounces = 1
scene.cycles.pixel_filter_type = 'GAUSSIAN'
scene.cycles.sample_clamp_indirect = 0.0
scene.view_settings.view_transform = 'Standard'
bpy.context.view_layer.update()
